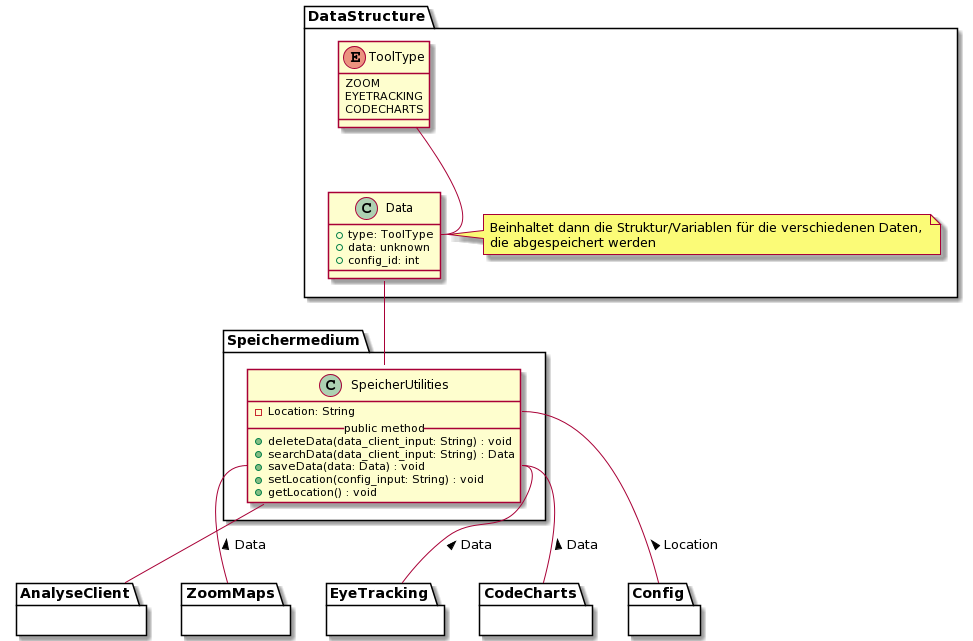

The diagram above was rendered by PlantUML. Its source (embedded in the PNG):
@startuml
' === Speichermedium ===
package Speichermedium {
      ' SpeicherUtilities
      class SpeicherUtilities {
         - Location: String
         __public method__
         + deleteData(data_client_input: String) : void
         + searchData(data_client_input: String) : Data
         + saveData(data: Data) : void
         + setLocation(config_input: String) : void
         + getLocation() : void
     }

      

     ' Andere Module
     SpeicherUtilities::Location -- Config : < Location
     SpeicherUtilities::saveData -- CodeCharts : < Data
     SpeicherUtilities::saveData -- ZoomMaps : < Data
     SpeicherUtilities::saveData -- EyeTracking : < Data
     SpeicherUtilities -- AnalyseClient
}

package DataStructure {

class Data {
   + type: ToolType
   + data: unknown
   + config_id: int
}

note right of Data
   Beinhaltet dann die Struktur/Variablen für die verschiedenen Daten, 
   die abgespeichert werden
end note

      

' Interaktionen
      
Data -- SpeicherUtilities

ToolType -- Data::type

' ToolType
      enum ToolType {
         ZOOM
         EYETRACKING
         CODECHARTS
      }

}
' Blackboxen / Andere Module
 package Config {}

 package CodeCharts {}

 package ZoomMaps {}

 package EyeTracking {}

 package AnalyseClient {}
@enduml